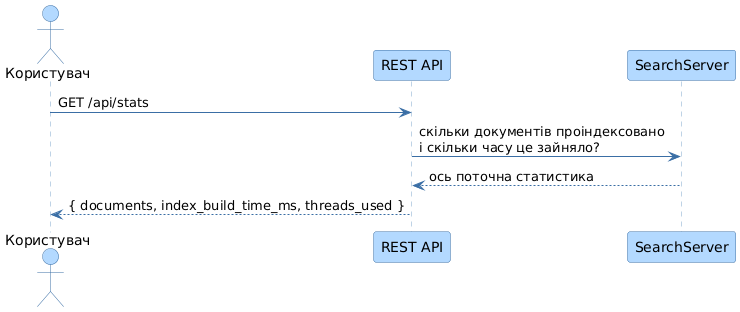

The diagram above was rendered by PlantUML. Its source (embedded in the PNG):
@startuml
skinparam sequence {
  ParticipantBackgroundColor #B3D9FF
  ParticipantBorderColor #3A6EA5
  ActorBackgroundColor #B3D9FF
  ActorBorderColor #3A6EA5
  ArrowColor #3A6EA5
  LifeLineBorderColor #7FA6CC
}

actor "Користувач" as User
participant "REST API" as Api
participant "SearchServer" as Server

User -> Api : GET /api/stats
Api -> Server : скільки документів проіндексовано\nі скільки часу це зайняло?
Server --> Api : ось поточна статистика
Api --> User : { documents, index_build_time_ms, threads_used }
@enduml